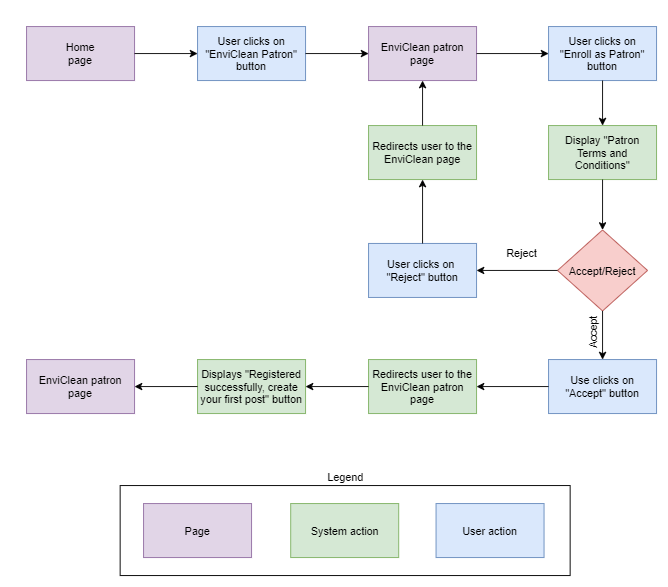

The diagram above was exported from draw.io. Its source (the exported page's mxGraphModel, read from the mxfile embedded in the PNG):
<mxGraphModel dx="1483" dy="827" grid="1" gridSize="10" guides="1" tooltips="1" connect="1" arrows="1" fold="1" page="1" pageScale="1" pageWidth="827" pageHeight="1169" math="0" shadow="0">
  <root>
    <mxCell id="WIyWlLk6GJQsqaUBKTNV-0" />
    <mxCell id="WIyWlLk6GJQsqaUBKTNV-1" parent="WIyWlLk6GJQsqaUBKTNV-0" />
    <mxCell id="f1-XY_ZHzPIyFCtqMdYI-35" value="" style="group" parent="WIyWlLk6GJQsqaUBKTNV-1" vertex="1" connectable="0">
      <mxGeometry x="60" y="40" width="700" height="610" as="geometry" />
    </mxCell>
    <mxCell id="f1-XY_ZHzPIyFCtqMdYI-0" value="Home&lt;br&gt;page" style="rounded=0;whiteSpace=wrap;html=1;fillColor=#e1d5e7;strokeColor=#9673a6;" parent="f1-XY_ZHzPIyFCtqMdYI-35" vertex="1">
      <mxGeometry width="120" height="60" as="geometry" />
    </mxCell>
    <mxCell id="f1-XY_ZHzPIyFCtqMdYI-1" value="User clicks on &quot;EnviClean Patron&quot; button" style="rounded=0;whiteSpace=wrap;html=1;fillColor=#dae8fc;strokeColor=#6c8ebf;" parent="f1-XY_ZHzPIyFCtqMdYI-35" vertex="1">
      <mxGeometry x="190" width="120" height="60" as="geometry" />
    </mxCell>
    <mxCell id="f1-XY_ZHzPIyFCtqMdYI-2" value="EnviClean patron&lt;br&gt;page" style="rounded=0;whiteSpace=wrap;html=1;fillColor=#e1d5e7;strokeColor=#9673a6;" parent="f1-XY_ZHzPIyFCtqMdYI-35" vertex="1">
      <mxGeometry x="380" width="120" height="60" as="geometry" />
    </mxCell>
    <mxCell id="f1-XY_ZHzPIyFCtqMdYI-3" value="User clicks on&lt;br&gt;&quot;Enroll as Patron&quot; button" style="rounded=0;whiteSpace=wrap;html=1;fillColor=#dae8fc;strokeColor=#6c8ebf;" parent="f1-XY_ZHzPIyFCtqMdYI-35" vertex="1">
      <mxGeometry x="580" width="120" height="60" as="geometry" />
    </mxCell>
    <mxCell id="f1-XY_ZHzPIyFCtqMdYI-4" value="Display &quot;Patron Terms and Conditions&quot;" style="rounded=0;whiteSpace=wrap;html=1;fillColor=#d5e8d4;strokeColor=#82b366;" parent="f1-XY_ZHzPIyFCtqMdYI-35" vertex="1">
      <mxGeometry x="580" y="110" width="120" height="60" as="geometry" />
    </mxCell>
    <mxCell id="f1-XY_ZHzPIyFCtqMdYI-5" value="Accept/Reject" style="rhombus;whiteSpace=wrap;html=1;fillColor=#f8cecc;strokeColor=#b85450;" parent="f1-XY_ZHzPIyFCtqMdYI-35" vertex="1">
      <mxGeometry x="590" y="226" width="100" height="90" as="geometry" />
    </mxCell>
    <mxCell id="f1-XY_ZHzPIyFCtqMdYI-6" value="User clicks on &lt;br&gt;&quot;Reject&quot; button" style="rounded=0;whiteSpace=wrap;html=1;fillColor=#dae8fc;strokeColor=#6c8ebf;" parent="f1-XY_ZHzPIyFCtqMdYI-35" vertex="1">
      <mxGeometry x="380" y="241" width="120" height="60" as="geometry" />
    </mxCell>
    <mxCell id="f1-XY_ZHzPIyFCtqMdYI-7" value="Redirects user to the EnviClean page" style="rounded=0;whiteSpace=wrap;html=1;fillColor=#d5e8d4;strokeColor=#82b366;" parent="f1-XY_ZHzPIyFCtqMdYI-35" vertex="1">
      <mxGeometry x="380" y="110" width="120" height="60" as="geometry" />
    </mxCell>
    <mxCell id="f1-XY_ZHzPIyFCtqMdYI-8" value="Use clicks on &quot;Accept&quot; button" style="rounded=0;whiteSpace=wrap;html=1;fillColor=#dae8fc;strokeColor=#6c8ebf;" parent="f1-XY_ZHzPIyFCtqMdYI-35" vertex="1">
      <mxGeometry x="580" y="370" width="120" height="60" as="geometry" />
    </mxCell>
    <mxCell id="f1-XY_ZHzPIyFCtqMdYI-9" value="Redirects user to the EnviClean patron page" style="rounded=0;whiteSpace=wrap;html=1;fillColor=#d5e8d4;strokeColor=#82b366;" parent="f1-XY_ZHzPIyFCtqMdYI-35" vertex="1">
      <mxGeometry x="380" y="370" width="120" height="60" as="geometry" />
    </mxCell>
    <mxCell id="f1-XY_ZHzPIyFCtqMdYI-10" value="Displays &quot;Registered successfully, create your first post&quot; button" style="rounded=0;whiteSpace=wrap;html=1;fillColor=#d5e8d4;strokeColor=#82b366;" parent="f1-XY_ZHzPIyFCtqMdYI-35" vertex="1">
      <mxGeometry x="190" y="370" width="120" height="60" as="geometry" />
    </mxCell>
    <mxCell id="f1-XY_ZHzPIyFCtqMdYI-11" value="EnviClean patron&lt;br&gt;page" style="rounded=0;whiteSpace=wrap;html=1;fillColor=#e1d5e7;strokeColor=#9673a6;" parent="f1-XY_ZHzPIyFCtqMdYI-35" vertex="1">
      <mxGeometry y="370" width="120" height="60" as="geometry" />
    </mxCell>
    <mxCell id="f1-XY_ZHzPIyFCtqMdYI-12" value="" style="endArrow=classic;html=1;exitX=1;exitY=0.5;exitDx=0;exitDy=0;entryX=0;entryY=0.5;entryDx=0;entryDy=0;" parent="f1-XY_ZHzPIyFCtqMdYI-35" source="f1-XY_ZHzPIyFCtqMdYI-0" target="f1-XY_ZHzPIyFCtqMdYI-1" edge="1">
      <mxGeometry width="50" height="50" as="geometry">
        <mxPoint x="140" y="150" as="sourcePoint" />
        <mxPoint x="190" y="100" as="targetPoint" />
      </mxGeometry>
    </mxCell>
    <mxCell id="f1-XY_ZHzPIyFCtqMdYI-14" value="" style="endArrow=classic;html=1;exitX=1;exitY=0.5;exitDx=0;exitDy=0;entryX=0;entryY=0.5;entryDx=0;entryDy=0;" parent="f1-XY_ZHzPIyFCtqMdYI-35" source="f1-XY_ZHzPIyFCtqMdYI-1" target="f1-XY_ZHzPIyFCtqMdYI-2" edge="1">
      <mxGeometry width="50" height="50" as="geometry">
        <mxPoint x="130" y="40" as="sourcePoint" />
        <mxPoint x="200" y="40" as="targetPoint" />
      </mxGeometry>
    </mxCell>
    <mxCell id="f1-XY_ZHzPIyFCtqMdYI-15" value="" style="endArrow=classic;html=1;exitX=1;exitY=0.5;exitDx=0;exitDy=0;entryX=0;entryY=0.5;entryDx=0;entryDy=0;" parent="f1-XY_ZHzPIyFCtqMdYI-35" source="f1-XY_ZHzPIyFCtqMdYI-2" target="f1-XY_ZHzPIyFCtqMdYI-3" edge="1">
      <mxGeometry width="50" height="50" as="geometry">
        <mxPoint x="140" y="50" as="sourcePoint" />
        <mxPoint x="210" y="50" as="targetPoint" />
      </mxGeometry>
    </mxCell>
    <mxCell id="f1-XY_ZHzPIyFCtqMdYI-16" value="" style="endArrow=classic;html=1;exitX=0.5;exitY=1;exitDx=0;exitDy=0;entryX=0.5;entryY=0;entryDx=0;entryDy=0;" parent="f1-XY_ZHzPIyFCtqMdYI-35" source="f1-XY_ZHzPIyFCtqMdYI-3" target="f1-XY_ZHzPIyFCtqMdYI-4" edge="1">
      <mxGeometry width="50" height="50" as="geometry">
        <mxPoint x="150" y="60" as="sourcePoint" />
        <mxPoint x="220" y="60" as="targetPoint" />
      </mxGeometry>
    </mxCell>
    <mxCell id="f1-XY_ZHzPIyFCtqMdYI-17" value="" style="endArrow=classic;html=1;exitX=0.5;exitY=1;exitDx=0;exitDy=0;entryX=0.5;entryY=0;entryDx=0;entryDy=0;" parent="f1-XY_ZHzPIyFCtqMdYI-35" source="f1-XY_ZHzPIyFCtqMdYI-4" target="f1-XY_ZHzPIyFCtqMdYI-5" edge="1">
      <mxGeometry width="50" height="50" as="geometry">
        <mxPoint x="160" y="70" as="sourcePoint" />
        <mxPoint x="230" y="70" as="targetPoint" />
      </mxGeometry>
    </mxCell>
    <mxCell id="f1-XY_ZHzPIyFCtqMdYI-18" value="" style="endArrow=classic;html=1;entryX=1;entryY=0.5;entryDx=0;entryDy=0;" parent="f1-XY_ZHzPIyFCtqMdYI-35" source="f1-XY_ZHzPIyFCtqMdYI-5" target="f1-XY_ZHzPIyFCtqMdYI-6" edge="1">
      <mxGeometry width="50" height="50" as="geometry">
        <mxPoint x="170" y="80" as="sourcePoint" />
        <mxPoint x="240" y="80" as="targetPoint" />
      </mxGeometry>
    </mxCell>
    <mxCell id="f1-XY_ZHzPIyFCtqMdYI-19" value="" style="endArrow=classic;html=1;exitX=0.5;exitY=0;exitDx=0;exitDy=0;entryX=0.5;entryY=1;entryDx=0;entryDy=0;" parent="f1-XY_ZHzPIyFCtqMdYI-35" source="f1-XY_ZHzPIyFCtqMdYI-6" target="f1-XY_ZHzPIyFCtqMdYI-7" edge="1">
      <mxGeometry width="50" height="50" as="geometry">
        <mxPoint x="180" y="90" as="sourcePoint" />
        <mxPoint x="250" y="90" as="targetPoint" />
      </mxGeometry>
    </mxCell>
    <mxCell id="f1-XY_ZHzPIyFCtqMdYI-20" value="" style="endArrow=classic;html=1;exitX=0.5;exitY=0;exitDx=0;exitDy=0;entryX=0.5;entryY=1;entryDx=0;entryDy=0;" parent="f1-XY_ZHzPIyFCtqMdYI-35" source="f1-XY_ZHzPIyFCtqMdYI-7" target="f1-XY_ZHzPIyFCtqMdYI-2" edge="1">
      <mxGeometry width="50" height="50" as="geometry">
        <mxPoint x="190" y="100" as="sourcePoint" />
        <mxPoint x="260" y="100" as="targetPoint" />
      </mxGeometry>
    </mxCell>
    <mxCell id="f1-XY_ZHzPIyFCtqMdYI-21" value="" style="endArrow=classic;html=1;exitX=0.5;exitY=1;exitDx=0;exitDy=0;entryX=0.5;entryY=0;entryDx=0;entryDy=0;" parent="f1-XY_ZHzPIyFCtqMdYI-35" source="f1-XY_ZHzPIyFCtqMdYI-5" target="f1-XY_ZHzPIyFCtqMdYI-8" edge="1">
      <mxGeometry width="50" height="50" as="geometry">
        <mxPoint x="200" y="110" as="sourcePoint" />
        <mxPoint x="270" y="110" as="targetPoint" />
      </mxGeometry>
    </mxCell>
    <mxCell id="f1-XY_ZHzPIyFCtqMdYI-22" value="" style="endArrow=classic;html=1;exitX=0;exitY=0.5;exitDx=0;exitDy=0;entryX=1;entryY=0.5;entryDx=0;entryDy=0;" parent="f1-XY_ZHzPIyFCtqMdYI-35" source="f1-XY_ZHzPIyFCtqMdYI-8" target="f1-XY_ZHzPIyFCtqMdYI-9" edge="1">
      <mxGeometry width="50" height="50" as="geometry">
        <mxPoint x="210" y="120" as="sourcePoint" />
        <mxPoint x="280" y="120" as="targetPoint" />
      </mxGeometry>
    </mxCell>
    <mxCell id="f1-XY_ZHzPIyFCtqMdYI-23" value="" style="endArrow=classic;html=1;exitX=0;exitY=0.5;exitDx=0;exitDy=0;entryX=1;entryY=0.5;entryDx=0;entryDy=0;" parent="f1-XY_ZHzPIyFCtqMdYI-35" source="f1-XY_ZHzPIyFCtqMdYI-9" target="f1-XY_ZHzPIyFCtqMdYI-10" edge="1">
      <mxGeometry width="50" height="50" as="geometry">
        <mxPoint x="220" y="130" as="sourcePoint" />
        <mxPoint x="290" y="130" as="targetPoint" />
      </mxGeometry>
    </mxCell>
    <mxCell id="f1-XY_ZHzPIyFCtqMdYI-24" value="" style="endArrow=classic;html=1;exitX=0;exitY=0.5;exitDx=0;exitDy=0;entryX=1;entryY=0.5;entryDx=0;entryDy=0;" parent="f1-XY_ZHzPIyFCtqMdYI-35" source="f1-XY_ZHzPIyFCtqMdYI-10" target="f1-XY_ZHzPIyFCtqMdYI-11" edge="1">
      <mxGeometry width="50" height="50" as="geometry">
        <mxPoint x="230" y="140" as="sourcePoint" />
        <mxPoint x="300" y="140" as="targetPoint" />
      </mxGeometry>
    </mxCell>
    <mxCell id="f1-XY_ZHzPIyFCtqMdYI-25" value="Accept" style="text;html=1;align=center;verticalAlign=middle;resizable=0;points=[];autosize=1;strokeColor=none;rotation=-90;" parent="f1-XY_ZHzPIyFCtqMdYI-35" vertex="1">
      <mxGeometry x="604" y="330" width="50" height="20" as="geometry" />
    </mxCell>
    <mxCell id="f1-XY_ZHzPIyFCtqMdYI-27" value="Reject" style="text;html=1;align=center;verticalAlign=middle;resizable=0;points=[];autosize=1;strokeColor=none;" parent="f1-XY_ZHzPIyFCtqMdYI-35" vertex="1">
      <mxGeometry x="525" y="241" width="50" height="20" as="geometry" />
    </mxCell>
    <mxCell id="f1-XY_ZHzPIyFCtqMdYI-28" value="Page" style="rounded=0;whiteSpace=wrap;html=1;fillColor=#e1d5e7;strokeColor=#9673a6;" parent="f1-XY_ZHzPIyFCtqMdYI-35" vertex="1">
      <mxGeometry x="130" y="530" width="120" height="60" as="geometry" />
    </mxCell>
    <mxCell id="f1-XY_ZHzPIyFCtqMdYI-29" value="System action" style="rounded=0;whiteSpace=wrap;html=1;fillColor=#d5e8d4;strokeColor=#82b366;" parent="f1-XY_ZHzPIyFCtqMdYI-35" vertex="1">
      <mxGeometry x="293.5" y="530" width="120" height="60" as="geometry" />
    </mxCell>
    <mxCell id="f1-XY_ZHzPIyFCtqMdYI-30" value="User action" style="rounded=0;whiteSpace=wrap;html=1;fillColor=#dae8fc;strokeColor=#6c8ebf;" parent="f1-XY_ZHzPIyFCtqMdYI-35" vertex="1">
      <mxGeometry x="455" y="530" width="120" height="60" as="geometry" />
    </mxCell>
    <mxCell id="f1-XY_ZHzPIyFCtqMdYI-31" value="" style="rounded=0;whiteSpace=wrap;html=1;fillColor=none;" parent="f1-XY_ZHzPIyFCtqMdYI-35" vertex="1">
      <mxGeometry x="104" y="510" width="500" height="100" as="geometry" />
    </mxCell>
    <mxCell id="f1-XY_ZHzPIyFCtqMdYI-32" value="Legend" style="text;html=1;align=center;verticalAlign=middle;resizable=0;points=[];autosize=1;strokeColor=none;" parent="f1-XY_ZHzPIyFCtqMdYI-35" vertex="1">
      <mxGeometry x="324" y="490" width="60" height="20" as="geometry" />
    </mxCell>
  </root>
</mxGraphModel>